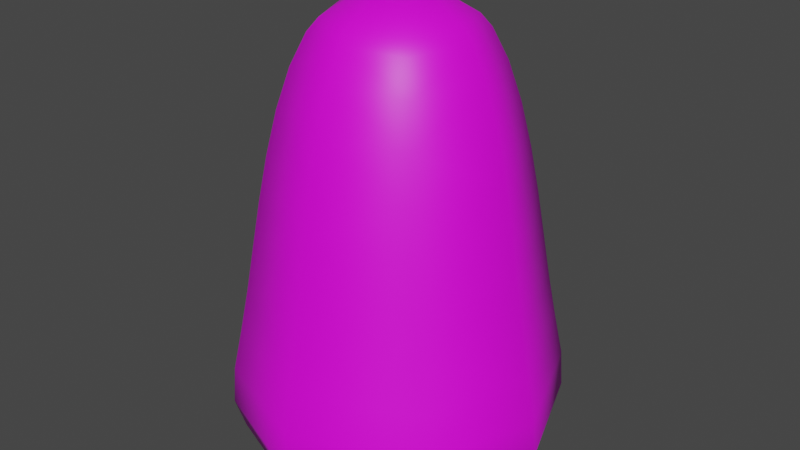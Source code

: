 # Source: monta_as.blend  (saved by Blender 3.3.6; exported with 4.5.12 LTS)
import bpy
from mathutils import Matrix  # noqa: F401  (used for matrix-valued properties, if any)

bpy.ops.wm.read_factory_settings(use_empty=True)
scene = bpy.context.scene
scene.name = 'Scene'

# ---- collections
col_collection = bpy.data.collections.new('Collection'); scene.collection.children.link(col_collection)

# ---- images (referenced by path relative to the original .blend; pixels are not part of the script)
import os
ASSET_DIR = os.environ.get("B2B_ASSET_DIR", "")  # directory of the original .blend (textures are referenced by path, not embedded)
HERE = os.path.dirname(os.path.abspath(__file__))  # packed textures are extracted next to this script under _unpacked/

def load_image(name, relpath, width, height, colorspace="sRGB"):
    """Load a texture the original file referenced (path relative to the .blend, or extracted next to this script)."""
    p = next((c for c in (os.path.join(HERE, relpath), os.path.join(ASSET_DIR, relpath)) if relpath and os.path.exists(c)), "")
    if p:
        img = bpy.data.images.load(p, check_existing=True)
        img.name = name
    else:  # same state as the original file: an image datablock whose file is absent (Cycles renders it pink)
        img = bpy.data.images.new(name, width, height)
        img.source = "FILE"
        img.filepath = "//" + (relpath or name)
    img.colorspace_settings.name = colorspace
    return img
img_monta_a_tex = load_image('montaña_tex', 'montaña_tex.png', 1024, 1024, 'sRGB')

# ---- materials (node trees are filled in below, after node groups)
mat_material_001 = bpy.data.materials.new('Material.001')

# ---- material node trees
mat_material_001.use_nodes = True; mat_material_001.node_tree.nodes.clear()
_N = mat_material_001.node_tree.nodes; _L = mat_material_001.node_tree.links
n0 = _N.new('ShaderNodeOutputMaterial'); n0.name = 'Material Output'; n0.location = (300, 296)
n1 = _N.new('ShaderNodeBsdfPrincipled'); n1.name = 'Principled BSDF'; n1.location = (10, 296)
n1.distribution = 'GGX'
n1.subsurface_method = 'RANDOM_WALK_SKIN'
n1.inputs[3].default_value = 1.45
n1.inputs[27].default_value = (0.0, 0.0, 0.0, 1.0)
n1.inputs[28].default_value = 1.0
n2 = _N.new('ShaderNodeMapping'); n2.name = 'Mapping'; n2.location = (-653, 467)
n2.width = 240
n3 = _N.new('ShaderNodeTexCoord'); n3.name = 'Texture Coordinate'; n3.location = (-853, 450)
n4 = _N.new('ShaderNodeTexImage'); n4.name = 'Image Texture'; n4.location = (-353, 438)
n4.image = img_monta_a_tex
_L.new(n1.outputs[0], n0.inputs[0])
_L.new(n4.outputs[0], n1.inputs[0])
_L.new(n2.outputs[0], n4.inputs[0])
_L.new(n3.outputs[2], n2.inputs[0])
n0.is_active_output = True

# ---- world
world_world = bpy.data.worlds.new('World'); scene.world = world_world
world_world.use_nodes = True; world_world.node_tree.nodes.clear()
_N = world_world.node_tree.nodes; _L = world_world.node_tree.links
n0 = _N.new('ShaderNodeOutputWorld'); n0.name = 'World Output'; n0.location = (300, 300)
n1 = _N.new('ShaderNodeBackground'); n1.name = 'Background'; n1.location = (10, 300)
n1.inputs[0].default_value = (0.05088, 0.05088, 0.05088, 1.0)
_L.new(n1.outputs[0], n0.inputs[0])
n0.is_active_output = True
world_world.color = (0.05088, 0.05088, 0.05088)
world_world.use_sun_shadow = False
world_world.sun_shadow_jitter_overblur = 0.0

# ---- meshes
me_cube = bpy.data.meshes.new('Cube')
me_cube.from_pydata([(-0.8174, -0.8174, 0.6005), (-0.8174, 0.8174, 0.6005), (0.8174, 0.8174, 0.6005), (0.8174, -0.8174, 0.6005), (-0.6377, -0.6377, 2.287), (-0.6377, 0.6377, 2.287), (0.6377, 0.6377, 2.287), (0.6377, -0.6377, 2.287), (-0.5792, -0.5792, 2.694), (-0.5081, -0.5081, 3.055), (-0.2019, -0.2019, 3.624), (-0.8658, 0.8658, 0.1975), (-0.8801, 0.8801, -0.1604), (-0.8272, 0.8272, -0.4402), (0.8658, 0.8658, 0.1975), (0.8801, 0.8801, -0.1604), (0.8272, 0.8272, -0.4402), (0.8658, -0.8658, 0.1975), (0.8801, -0.8801, -0.1604), (0.8272, -0.8272, -0.4402), (-0.8272, -0.8272, -0.4402), (-0.8801, -0.8801, -0.1604), (-0.8658, -0.8658, 0.1975), (-0.686, 0.686, 1.867), (-0.7286, 0.7286, 1.443), (-0.7706, 0.7706, 1.019), (0.686, 0.686, 1.867), (0.7286, 0.7286, 1.443), (0.7706, 0.7706, 1.019), (0.686, -0.686, 1.867), (0.7286, -0.7286, 1.443), (0.7706, -0.7706, 1.019), (-7.451e-09, -1.124, 0.6005), (1.124, -7.451e-09, 0.6005), (7.451e-09, 1.124, 0.6005), (-1.124, 7.451e-09, 0.6005), (-0.7706, -0.7706, 1.019), (-0.7286, -0.7286, 1.443), (-0.686, -0.686, 1.867), (-0.2019, 0.2019, 3.624), (-0.5081, 0.5081, 3.055), (-0.5792, 0.5792, 2.694), (0.2019, 0.2019, 3.624), (0.5081, 0.5081, 3.055), (0.5792, 0.5792, 2.694), (0.2019, -0.2019, 3.624), (0.5081, -0.5081, 3.055), (0.5792, -0.5792, 2.694), (2.794e-09, -0.8769, 2.287), (0.8769, -7.451e-09, 2.287), (7.451e-09, 0.8769, 2.287), (-0.8769, 0.0, 2.287), (-0.796, 2.445e-09, 2.695), (-0.6958, 9.313e-10, 3.064), (-0.2622, -4.917e-08, 3.654), (2.328e-09, 0.796, 2.695), (9.313e-10, 0.6958, 3.064), (3.334e-08, 0.2622, 3.654), (0.796, -2.328e-09, 2.695), (0.6958, -9.313e-10, 3.064), (0.2622, -3.334e-08, 3.654), (9.313e-10, -0.796, 2.695), (-9.313e-10, -0.6958, 3.064), (-3.334e-08, -0.2622, 3.654), (-1.397e-08, -1.138, -0.47), (-1.863e-09, -1.214, -0.1688), (0.0, -1.191, 0.1965), (1.138, -1.397e-08, -0.47), (1.214, -7.451e-09, -0.1688), (1.191, 6.519e-09, 0.1965), (1.397e-08, 1.138, -0.47), (7.451e-09, 1.214, -0.1688), (-6.519e-09, 1.191, 0.1965), (-1.138, 1.397e-08, -0.47), (-1.214, 7.451e-09, -0.1688), (-1.191, -6.519e-09, 0.1965), (1.863e-08, -1.06, 1.019), (8.382e-09, -1.002, 1.443), (4.657e-09, -0.9432, 1.867), (1.06, 1.054e-08, 1.019), (1.002, 1.912e-08, 1.443), (0.9432, 1.129e-08, 1.867), (-1.054e-08, 1.06, 1.019), (-1.912e-08, 1.002, 1.443), (-1.129e-08, 0.9432, 1.867), (-1.06, 5.821e-09, 1.019), (-1.002, -5.588e-09, 1.443), (-0.9432, 9.313e-09, 1.867), (-0.5708, -1.024e-08, 3.368), (-0.4252, -0.4252, 3.338), (-0.4252, 0.4252, 3.338), (-1.024e-08, 0.5708, 3.368), (0.4252, 0.4252, 3.338), (0.5708, 1.024e-08, 3.368), (0.4252, -0.4252, 3.338), (1.024e-08, -0.5708, 3.368), (-0.4912, -1.984e-08, 3.483), (-0.3676, -0.3676, 3.453), (-0.3676, 0.3676, 3.453), (5.502e-10, 0.4912, 3.483), (0.3676, 0.3676, 3.453), (0.4912, -5.502e-10, 3.483), (0.3676, -0.3676, 3.453), (-5.502e-10, -0.4912, 3.483)], [], [(9, 89, 88, 53), (52, 51, 4, 8), (88, 90, 40, 53), (51, 52, 41, 5), (20, 21, 74, 73), (74, 12, 13, 73), (40, 90, 91, 56), (55, 50, 5, 41), (91, 92, 43, 56), (50, 55, 44, 6), (13, 12, 71, 70), (71, 15, 16, 70), (43, 92, 93, 59), (58, 49, 6, 44), (93, 94, 46, 59), (49, 58, 47, 7), (16, 15, 68, 67), (68, 18, 19, 67), (46, 94, 95, 62), (61, 48, 7, 47), (95, 89, 9, 62), (48, 61, 8, 4), (19, 18, 65, 64), (65, 21, 20, 64), (54, 10, 63, 45, 60, 42, 57, 39), (18, 17, 66, 65), (3, 32, 66, 17), (66, 22, 21, 65), (32, 0, 22, 66), (31, 30, 77, 76), (77, 37, 36, 76), (15, 14, 69, 68), (2, 33, 69, 14), (69, 17, 18, 68), (33, 3, 17, 69), (28, 27, 80, 79), (80, 30, 31, 79), (12, 11, 72, 71), (1, 34, 72, 11), (72, 14, 15, 71), (34, 2, 14, 72), (25, 24, 83, 82), (83, 27, 28, 82), (21, 22, 75, 74), (0, 35, 75, 22), (75, 11, 12, 74), (35, 1, 11, 75), (36, 37, 86, 85), (86, 24, 25, 85), (30, 29, 78, 77), (7, 48, 78, 29), (78, 38, 37, 77), (48, 4, 38, 78), (102, 103, 95, 94), (76, 32, 3, 31), (32, 76, 36, 0), (97, 89, 95, 103), (27, 26, 81, 80), (6, 49, 81, 26), (81, 29, 30, 80), (49, 7, 29, 81), (100, 101, 93, 92), (79, 33, 2, 28), (33, 79, 31, 3), (102, 94, 93, 101), (24, 23, 84, 83), (5, 50, 84, 23), (84, 26, 27, 83), (50, 6, 26, 84), (98, 99, 91, 90), (82, 34, 1, 25), (34, 82, 28, 2), (100, 92, 91, 99), (37, 38, 87, 86), (4, 51, 87, 38), (87, 23, 24, 86), (51, 5, 23, 87), (97, 96, 88, 89), (85, 35, 0, 36), (35, 85, 25, 1), (98, 90, 88, 96), (10, 54, 96, 97), (54, 39, 98, 96), (39, 57, 99, 98), (57, 42, 100, 99), (42, 60, 101, 100), (60, 45, 102, 101), (45, 63, 103, 102), (63, 10, 97, 103), (53, 40, 41, 52), (41, 40, 56, 55), (56, 43, 44, 55), (44, 43, 59, 58), (59, 46, 47, 58), (47, 46, 62, 61), (62, 9, 8, 61), (8, 9, 53, 52), (19, 64, 20, 73, 13, 70, 16, 67)])
me_cube.polygons.foreach_set('use_smooth', [True] * 98)
_uv = me_cube.uv_layers.new(name='UVMap')
_uv.uv.foreach_set('vector', [0.07884, 0.05836, 0.09458, 0.017, 0.1491, 0.01961, 0.1434, 0.06567, 0.1383, 0.1204, 0.1337, 0.1803, 0.05284, 0.1695, 0.06482, 0.1108, 0.1491, 0.01961, 0.2138, 0.02498, 0.2213, 0.06789, 0.1434, 0.06567, 0.1337, 0.1803, 0.1383, 0.1204, 0.2272, 0.1216, 0.2316, 0.1814, 0.008116, 0.5614, 0.0, 0.5219, 0.1115, 0.5381, 0.1129, 0.5796, 0.1115, 0.5381, 0.2467, 0.5384, 0.24, 0.5769, 0.1129, 0.5796, 0.5672, 0.05807, 0.5836, 0.01691, 0.6336, 0.02086, 0.6262, 0.06701, 0.6198, 0.1218, 0.6142, 0.1816, 0.5404, 0.1687, 0.5527, 0.1103, 0.6336, 0.02086, 0.6985, 0.02703, 0.7045, 0.07017, 0.6262, 0.06701, 0.6142, 0.1816, 0.6198, 0.1218, 0.7092, 0.1241, 0.7127, 0.1839, 0.4959, 0.5593, 0.487, 0.5199, 0.5886, 0.5389, 0.5916, 0.5801, 0.5886, 0.5389, 0.7248, 0.5409, 0.7194, 0.5789, 0.5916, 0.5801, 0.8031, 0.05779, 0.8196, 0.01691, 0.8667, 0.02466, 0.8585, 0.07133, 0.8516, 0.1262, 0.8458, 0.1858, 0.7765, 0.1672, 0.7886, 0.1095, 0.8667, 0.02466, 0.9313, 0.03147, 0.9365, 0.07518, 0.8585, 0.07133, 0.8458, 0.1858, 0.8516, 0.1262, 0.9408, 0.1293, 0.9441, 0.189, 0.7343, 0.5518, 0.7248, 0.5135, 0.8202, 0.5405, 0.8241, 0.5801, 0.8202, 0.5405, 0.956, 0.5436, 0.9517, 0.5801, 0.8241, 0.5801, 0.3267, 0.05822, 0.343, 0.01702, 0.3942, 0.02242, 0.3871, 0.06893, 0.381, 0.1239, 0.3757, 0.1836, 0.3001, 0.1686, 0.3123, 0.1103, 0.3942, 0.02242, 0.459, 0.02833, 0.4654, 0.07174, 0.3871, 0.06893, 0.3757, 0.1836, 0.381, 0.1239, 0.4704, 0.1257, 0.4742, 0.1855, 0.2555, 0.5569, 0.2467, 0.5181, 0.3509, 0.5402, 0.3535, 0.5807, 0.3509, 0.5402, 0.487, 0.5415, 0.4813, 0.5789, 0.3535, 0.5807, 0.781, 0.6129, 0.8062, 0.6306, 0.8045, 0.6608, 0.7876, 0.6859, 0.7568, 0.6848, 0.7327, 0.6675, 0.7333, 0.6369, 0.7513, 0.6121, 0.2467, 0.5181, 0.2506, 0.4673, 0.3533, 0.4879, 0.3509, 0.5402, 0.261, 0.4096, 0.3579, 0.4289, 0.3533, 0.4879, 0.2506, 0.4673, 0.3533, 0.4879, 0.487, 0.4903, 0.487, 0.5415, 0.3509, 0.5402, 0.3579, 0.4289, 0.4841, 0.4314, 0.487, 0.4903, 0.3533, 0.4879, 0.2711, 0.3498, 0.2803, 0.2893, 0.3667, 0.3065, 0.3625, 0.368, 0.3667, 0.3065, 0.4792, 0.3087, 0.4815, 0.3703, 0.3625, 0.368, 0.7248, 0.5135, 0.7283, 0.4631, 0.8223, 0.4886, 0.8202, 0.5405, 0.7384, 0.406, 0.8273, 0.4299, 0.8223, 0.4886, 0.7283, 0.4631, 0.8223, 0.4886, 0.9557, 0.4928, 0.956, 0.5436, 0.8202, 0.5405, 0.8273, 0.4299, 0.9532, 0.434, 0.9557, 0.4928, 0.8223, 0.4886, 0.7483, 0.3467, 0.7573, 0.2868, 0.8365, 0.3081, 0.8321, 0.3692, 0.8365, 0.3081, 0.9487, 0.3117, 0.9508, 0.3731, 0.8321, 0.3692, 0.487, 0.5199, 0.4909, 0.4688, 0.591, 0.4864, 0.5886, 0.5389, 0.5012, 0.4109, 0.5959, 0.4273, 0.591, 0.4864, 0.4909, 0.4688, 0.591, 0.4864, 0.7248, 0.4894, 0.7248, 0.5409, 0.5886, 0.5389, 0.5959, 0.4273, 0.7221, 0.4303, 0.7248, 0.4894, 0.591, 0.4864, 0.5114, 0.3508, 0.5206, 0.29, 0.605, 0.3047, 0.6006, 0.3663, 0.605, 0.3047, 0.7175, 0.3073, 0.7196, 0.3691, 0.6006, 0.3663, 0.0, 0.5219, 0.00402, 0.4706, 0.1138, 0.4854, 0.1115, 0.5381, 0.01421, 0.4125, 0.1179, 0.4263, 0.1138, 0.4854, 0.00402, 0.4706, 0.1138, 0.4854, 0.2467, 0.4869, 0.2467, 0.5384, 0.1115, 0.5381, 0.1179, 0.4263, 0.2433, 0.4278, 0.2467, 0.4869, 0.1138, 0.4854, 0.02417, 0.3522, 0.03334, 0.2912, 0.1258, 0.3035, 0.1219, 0.3653, 0.1258, 0.3035, 0.2376, 0.3048, 0.2402, 0.3667, 0.1219, 0.3653, 0.2803, 0.2893, 0.2897, 0.2287, 0.3711, 0.2449, 0.3667, 0.3065, 0.3001, 0.1686, 0.3757, 0.1836, 0.3711, 0.2449, 0.2897, 0.2287, 0.3711, 0.2449, 0.477, 0.2469, 0.4792, 0.3087, 0.3667, 0.3065, 0.3757, 0.1836, 0.4742, 0.1855, 0.477, 0.2469, 0.3711, 0.2449, 0.354, 0.0, 0.3984, 0.004028, 0.3942, 0.02242, 0.343, 0.01702, 0.3625, 0.368, 0.3579, 0.4289, 0.261, 0.4096, 0.2711, 0.3498, 0.3579, 0.4289, 0.3625, 0.368, 0.4815, 0.3703, 0.4841, 0.4314, 0.4543, 0.009779, 0.459, 0.02833, 0.3942, 0.02242, 0.3984, 0.004028, 0.7573, 0.2868, 0.7664, 0.2267, 0.8409, 0.2468, 0.8365, 0.3081, 0.7765, 0.1672, 0.8458, 0.1858, 0.8409, 0.2468, 0.7664, 0.2267, 0.8409, 0.2468, 0.9466, 0.2502, 0.9487, 0.3117, 0.8365, 0.3081, 0.8458, 0.1858, 0.9441, 0.189, 0.9466, 0.2502, 0.8409, 0.2468, 0.8309, 0.0, 0.8717, 0.006054, 0.8667, 0.02466, 0.8196, 0.01691, 0.8321, 0.3692, 0.8273, 0.4299, 0.7384, 0.406, 0.7483, 0.3467, 0.8273, 0.4299, 0.8321, 0.3692, 0.9508, 0.3731, 0.9532, 0.434, 0.9274, 0.01259, 0.9313, 0.03147, 0.8667, 0.02466, 0.8717, 0.006054, 0.5206, 0.29, 0.53, 0.2291, 0.6094, 0.2429, 0.605, 0.3047, 0.5404, 0.1687, 0.6142, 0.1816, 0.6094, 0.2429, 0.53, 0.2291, 0.6094, 0.2429, 0.7154, 0.2454, 0.7175, 0.3073, 0.605, 0.3047, 0.6142, 0.1816, 0.7127, 0.1839, 0.7154, 0.2454, 0.6094, 0.2429, 0.5948, 0.0, 0.6381, 0.002789, 0.6336, 0.02086, 0.5836, 0.01691, 0.6006, 0.3663, 0.5959, 0.4273, 0.5012, 0.4109, 0.5114, 0.3508, 0.5959, 0.4273, 0.6006, 0.3663, 0.7196, 0.3691, 0.7221, 0.4303, 0.6941, 0.008749, 0.6985, 0.02703, 0.6336, 0.02086, 0.6381, 0.002789, 0.03334, 0.2912, 0.0426, 0.23, 0.1296, 0.2417, 0.1258, 0.3035, 0.05284, 0.1695, 0.1337, 0.1803, 0.1296, 0.2417, 0.0426, 0.23, 0.1296, 0.2417, 0.2349, 0.2429, 0.2376, 0.3048, 0.1258, 0.3035, 0.1337, 0.1803, 0.2316, 0.1814, 0.2349, 0.2429, 0.1296, 0.2417, 0.1052, 0.0, 0.1524, 0.001629, 0.1491, 0.01961, 0.09458, 0.017, 0.1219, 0.3653, 0.1179, 0.4263, 0.01421, 0.4125, 0.02417, 0.3522, 0.1179, 0.4263, 0.1219, 0.3653, 0.2402, 0.3667, 0.2433, 0.4278, 0.2082, 0.006895, 0.2138, 0.02498, 0.1491, 0.01961, 0.1524, 0.001629, 0.8062, 0.6306, 0.781, 0.6129, 0.7889, 0.5807, 0.8338, 0.6146, 0.781, 0.6129, 0.7513, 0.6121, 0.7339, 0.581, 0.7889, 0.5807, 0.7513, 0.6121, 0.7333, 0.6369, 0.6996, 0.6256, 0.7339, 0.581, 0.7333, 0.6369, 0.7327, 0.6675, 0.7001, 0.6818, 0.6996, 0.6256, 0.7327, 0.6675, 0.7568, 0.6848, 0.7437, 0.7154, 0.7001, 0.6818, 0.7568, 0.6848, 0.7876, 0.6859, 0.7999, 0.7154, 0.7437, 0.7154, 0.7876, 0.6859, 0.8045, 0.6608, 0.8331, 0.6704, 0.7999, 0.7154, 0.8045, 0.6608, 0.8062, 0.6306, 0.8338, 0.6146, 0.8331, 0.6704, 0.1434, 0.06567, 0.2213, 0.06789, 0.2272, 0.1216, 0.1383, 0.1204, 0.5527, 0.1103, 0.5672, 0.05807, 0.6262, 0.06701, 0.6198, 0.1218, 0.6262, 0.06701, 0.7045, 0.07017, 0.7092, 0.1241, 0.6198, 0.1218, 0.7886, 0.1095, 0.8031, 0.05779, 0.8585, 0.07133, 0.8516, 0.1262, 0.8585, 0.07133, 0.9365, 0.07518, 0.9408, 0.1293, 0.8516, 0.1262, 0.3123, 0.1103, 0.3267, 0.05822, 0.3871, 0.06893, 0.381, 0.1239, 0.3871, 0.06893, 0.4654, 0.07174, 0.4704, 0.1257, 0.381, 0.1239, 0.06482, 0.1108, 0.07884, 0.05836, 0.1434, 0.06567, 0.1383, 0.1204, 0.3308, 0.8887, 0.2467, 0.7926, 0.2467, 0.6647, 0.343, 0.5807, 0.4708, 0.5807, 0.5548, 0.677, 0.5548, 0.8047, 0.4586, 0.8888])
me_cube.materials.append(mat_material_001)
me_cube.update()

# ---- objects
ob_cube = bpy.data.objects.new('Cube', me_cube)

# ---- transforms, parenting, visibility, modifiers, constraints
ob_cube.location = (0.0, 0.0, 0.0)
ob_cube.scale = (1.398, 1.399, 1.135)

# ---- collection membership
col_collection.objects.link(ob_cube)

# ---- scene / render settings (as saved in the file)
scene.frame_start = 1; scene.frame_end = 250; scene.frame_set(227)
scene.render.engine = 'CYCLES'
scene.cycles.sampling_pattern = 'TABULATED_SOBOL'
scene.cycles.use_light_tree = False
scene.cycles.bake_type = 'NORMAL'
scene.view_settings.view_transform = 'Filmic'
bpy.context.view_layer.update()

# ---- added for rendering (the .blend has no active camera and no usable light): camera, sun
cam_auto = bpy.data.cameras.new('AutoCamera')
cam_auto.lens = 50.0
cam_auto.sensor_width = 36.0
cam_auto.clip_end = 1000.0
ob_auto_camera = bpy.data.objects.new('AutoCamera', cam_auto)
scene.collection.objects.link(ob_auto_camera)
ob_auto_camera.location = (6.20428, -7.44514, 6.77003)
ob_auto_camera.rotation_euler = (1.09748, -7.21219e-08, 0.694738)
scene.camera = ob_auto_camera
light_auto_sun = bpy.data.lights.new('AutoSun', 'SUN')
light_auto_sun.energy = 3.0
light_auto_sun.angle = 0.0523599
ob_auto_sun = bpy.data.objects.new('AutoSun', light_auto_sun)
scene.collection.objects.link(ob_auto_sun)
ob_auto_sun.rotation_euler = (0.872665, 0.174533, 0.523599)
bpy.context.view_layer.update()
